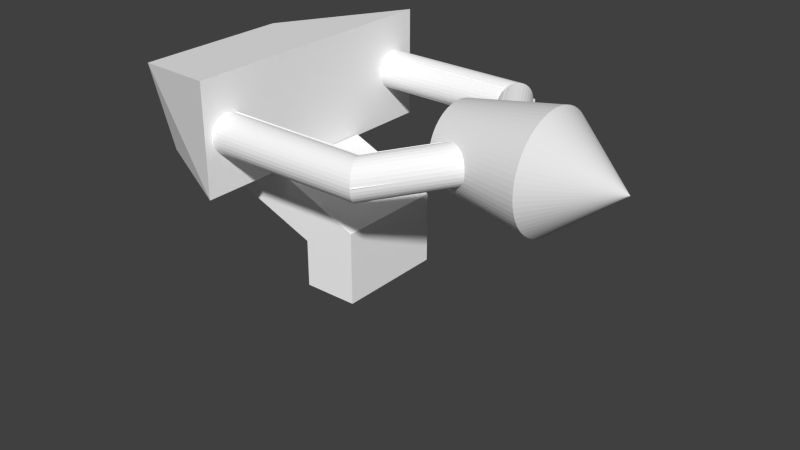 # Source: canoni1.blend  (saved by Blender 2.71.0; exported with 4.5.12 LTS)
import bpy
from mathutils import Matrix  # noqa: F401  (used for matrix-valued properties, if any)

bpy.ops.wm.read_factory_settings(use_empty=True)
scene = bpy.context.scene
scene.name = 'Scene'

# ---- collections
col_collection_1 = bpy.data.collections.new('Collection 1'); scene.collection.children.link(col_collection_1)

# ---- materials (node trees are filled in below, after node groups)
mat_colobotmesh_mat_1 = bpy.data.materials.new('ColobotMesh_mat_1')
mat_colobotmesh_mat_1.alpha_threshold = 0.0
mat_colobotmesh_mat_1.use_transparent_shadow = False
mat_colobotmesh_mat_1.diffuse_color = (1.0, 1.0, 1.0, 1.0)
mat_colobotmesh_mat_1.specular_color = (0.0, 0.0, 0.0)
mat_colobotmesh_mat_1.roughness = 0.5
mat_colobotmesh_mat_2 = bpy.data.materials.new('ColobotMesh_mat_2')
mat_colobotmesh_mat_2.alpha_threshold = 0.0
mat_colobotmesh_mat_2.use_transparent_shadow = False
mat_colobotmesh_mat_2.diffuse_color = (1.0, 1.0, 1.0, 1.0)
mat_colobotmesh_mat_2.specular_color = (0.0, 0.0, 0.0)
mat_colobotmesh_mat_2.roughness = 0.5
mat_colobotmesh_mat_3 = bpy.data.materials.new('ColobotMesh_mat_3')
mat_colobotmesh_mat_3.alpha_threshold = 0.0
mat_colobotmesh_mat_3.use_transparent_shadow = False
mat_colobotmesh_mat_3.diffuse_color = (1.0, 1.0, 1.0, 1.0)
mat_colobotmesh_mat_3.specular_color = (0.0, 0.0, 0.0)
mat_colobotmesh_mat_3.roughness = 0.5

# ---- material node trees

# ---- world
world_world = bpy.data.worlds.new('World'); scene.world = world_world
world_world.color = (0.05088, 0.05088, 0.05088)
world_world.use_sun_shadow = False
world_world.sun_shadow_jitter_overblur = 0.0
world_world.cycles.sampling_method = 'MANUAL'
world_world.cycles.sample_map_resolution = 256

# ---- meshes
me_colobotmesh__004 = bpy.data.meshes.new('ColobotMesh_.004')
me_colobotmesh__004.from_pydata([(-1.194, 2.468, -2.347), (-1.194, 2.534, -2.341), (-1.194, 2.597, -2.322), (-1.194, 2.656, -2.292), (-1.194, 2.708, -2.251), (-1.194, 2.751, -2.201), (-1.194, 2.784, -2.144), (-1.194, 2.805, -2.082), (-1.194, 2.815, -2.017), (-1.194, 2.812, -1.951), (-1.194, 2.796, -1.886), (-1.194, 2.769, -1.826), (-1.194, 2.73, -1.773), (-1.194, 2.683, -1.727), (-1.194, 2.627, -1.692), (-1.194, 2.566, -1.667), (-1.194, 2.501, -1.655), (-1.194, 2.435, -1.655), (-1.194, 2.37, -1.667), (-1.194, 2.309, -1.692), (-1.194, 2.254, -1.727), (-1.194, 2.206, -1.773), (-1.194, 2.167, -1.826), (-1.194, 2.14, -1.886), (-1.194, 2.125, -1.951), (-1.194, 2.121, -2.017), (-1.194, 2.131, -2.082), (-1.194, 2.152, -2.144), (-1.194, 2.185, -2.201), (-1.194, 2.229, -2.251), (-1.194, 2.28, -2.292), (-1.194, 2.339, -2.322), (-1.194, 2.402, -2.341), (2.296, 2.812, -0.5778), (2.24, 2.796, -0.5457), (2.188, 2.769, -0.5157), (2.142, 2.73, -0.4889), (2.102, 2.683, -0.4661), (2.072, 2.627, -0.4483), (2.05, 2.566, -0.436), (2.04, 2.501, -0.4298), (2.04, 2.435, -0.4298), (2.05, 2.37, -0.436), (2.072, 2.309, -0.4483), (2.102, 2.254, -0.4661), (2.142, 2.206, -0.4889), (2.188, 2.167, -0.5157), (2.24, 2.14, -0.5457), (2.296, 2.125, -0.5778), (1.683, 2.402, -2.308), (1.675, 2.339, -2.291), (1.662, 2.28, -2.264), (1.643, 2.229, -2.228), (1.621, 2.185, -2.183), (1.595, 2.152, -2.132), (1.568, 2.131, -2.076), (1.538, 2.121, -2.018), (1.509, 2.125, -1.959), (1.48, 2.14, -1.902), (1.453, 2.167, -1.848), (1.429, 2.206, -1.8), (1.409, 2.254, -1.759), (1.393, 2.309, -1.727), (1.382, 2.37, -1.705), (1.376, 2.435, -1.694), (1.376, 2.501, -1.694), (1.382, 2.566, -1.705), (1.393, 2.627, -1.727), (1.409, 2.683, -1.759), (1.429, 2.73, -1.8), (1.453, 2.769, -1.848), (1.48, 2.796, -1.902), (1.509, 2.812, -1.959), (1.538, 2.815, -2.018), (1.568, 2.805, -2.076), (1.595, 2.784, -2.132), (1.621, 2.751, -2.183), (1.643, 2.708, -2.228), (1.662, 2.656, -2.264), (1.675, 2.597, -2.291), (1.683, 2.534, -2.308), (1.686, 2.468, -2.314), (2.639, 2.468, -0.776), (2.634, 2.534, -0.7729), (2.618, 2.597, -0.7636), (2.592, 2.656, -0.7485), (2.556, 2.708, -0.7281), (2.513, 2.751, -0.7032), (2.464, 2.784, -0.6746), (2.41, 2.805, -0.6434), (2.353, 2.815, -0.6108), (2.353, 2.121, -0.6108), (2.41, 2.131, -0.6434), (2.464, 2.152, -0.6746), (2.513, 2.185, -0.7032), (2.556, 2.229, -0.7281), (2.592, 2.28, -0.7485), (2.618, 2.339, -0.7636), (2.634, 2.402, -0.7729), (-1.194, 2.468, 2.361), (-1.194, 2.534, 2.355), (-1.194, 2.597, 2.337), (-1.194, 2.656, 2.306), (-1.194, 2.708, 2.265), (-1.194, 2.751, 2.216), (-1.194, 2.784, 2.158), (-1.194, 2.805, 2.096), (-1.194, 2.815, 2.031), (-1.194, 2.812, 1.965), (-1.194, 2.796, 1.901), (-1.194, 2.769, 1.841), (-1.194, 2.73, 1.787), (-1.194, 2.683, 1.742), (-1.194, 2.627, 1.706), (-1.194, 2.566, 1.681), (-1.194, 2.501, 1.669), (-1.194, 2.435, 1.669), (-1.194, 2.37, 1.681), (-1.194, 2.309, 1.706), (-1.194, 2.254, 1.742), (-1.194, 2.206, 1.787), (-1.194, 2.167, 1.841), (-1.194, 2.14, 1.901), (-1.194, 2.125, 1.965), (-1.194, 2.121, 2.031), (-1.194, 2.131, 2.096), (-1.194, 2.152, 2.158), (-1.194, 2.185, 2.216), (-1.194, 2.229, 2.265), (-1.194, 2.28, 2.306), (-1.194, 2.339, 2.337), (-1.194, 2.402, 2.355), (2.296, 2.812, 0.5921), (2.24, 2.796, 0.5601), (2.188, 2.769, 0.5301), (2.142, 2.73, 0.5032), (2.102, 2.683, 0.4804), (2.072, 2.627, 0.4626), (2.05, 2.566, 0.4503), (2.04, 2.501, 0.4441), (2.04, 2.435, 0.4441), (2.05, 2.37, 0.4503), (2.072, 2.309, 0.4626), (2.102, 2.254, 0.4804), (2.142, 2.206, 0.5032), (2.188, 2.167, 0.5301), (2.24, 2.14, 0.5601), (2.296, 2.125, 0.5921), (1.683, 2.402, 2.322), (1.675, 2.339, 2.306), (1.662, 2.28, 2.279), (1.643, 2.229, 2.242), (1.621, 2.185, 2.197), (1.595, 2.152, 2.146), (1.568, 2.131, 2.091), (1.538, 2.121, 2.032), (1.509, 2.125, 1.973), (1.48, 2.14, 1.916), (1.453, 2.167, 1.862), (1.429, 2.206, 1.814), (1.409, 2.254, 1.773), (1.393, 2.309, 1.742), (1.382, 2.37, 1.72), (1.376, 2.435, 1.708), (1.376, 2.501, 1.708), (1.382, 2.566, 1.72), (1.393, 2.627, 1.742), (1.409, 2.683, 1.773), (1.429, 2.73, 1.814), (1.453, 2.769, 1.862), (1.48, 2.796, 1.916), (1.509, 2.812, 1.973), (1.538, 2.815, 2.032), (1.568, 2.805, 2.091), (1.595, 2.784, 2.146), (1.621, 2.751, 2.197), (1.643, 2.708, 2.242), (1.662, 2.656, 2.279), (1.675, 2.597, 2.306), (1.683, 2.534, 2.322), (1.686, 2.468, 2.328), (2.639, 2.468, 0.7904), (2.634, 2.534, 0.7872), (2.618, 2.597, 0.7779), (2.592, 2.656, 0.7628), (2.556, 2.708, 0.7424), (2.513, 2.751, 0.7175), (2.464, 2.784, 0.6889), (2.41, 2.805, 0.6577), (2.353, 2.815, 0.6251), (2.353, 2.121, 0.6251), (2.41, 2.131, 0.6577), (2.464, 2.152, 0.6889), (2.513, 2.185, 0.7175), (2.556, 2.229, 0.7424), (2.592, 2.28, 0.7628), (2.618, 2.339, 0.7779), (2.634, 2.402, 0.7872)], [], [(22, 23, 58, 59), (0, 1, 80, 81), (11, 12, 69, 70), (31, 32, 49, 50), (20, 21, 60, 61), (9, 10, 71, 72), (29, 30, 51, 52), (18, 19, 62, 63), (7, 8, 73, 74), (27, 28, 53, 54), (16, 17, 64, 65), (5, 6, 75, 76), (25, 26, 55, 56), (3, 4, 77, 78), (14, 15, 66, 67), (23, 24, 57, 58), (1, 2, 79, 80), (12, 13, 68, 69), (32, 0, 81, 49), (21, 22, 59, 60), (10, 11, 70, 71), (30, 31, 50, 51), (19, 20, 61, 62), (8, 9, 72, 73), (28, 29, 52, 53), (17, 18, 63, 64), (6, 7, 74, 75), (26, 27, 54, 55), (4, 5, 76, 77), (15, 16, 65, 66), (24, 25, 56, 57), (2, 3, 78, 79), (13, 14, 67, 68), (77, 76, 87, 86), (79, 78, 85, 84), (49, 81, 82, 98), (51, 50, 97, 96), (56, 55, 92, 91), (52, 51, 96, 95), (76, 75, 88, 87), (50, 49, 98, 97), (53, 52, 95, 94), (81, 80, 83, 82), (78, 77, 86, 85), (80, 79, 84, 83), (75, 74, 89, 88), (54, 53, 94, 93), (55, 54, 93, 92), (74, 73, 90, 89), (69, 68, 37, 36), (65, 64, 41, 40), (68, 67, 38, 37), (60, 59, 46, 45), (63, 62, 43, 42), (61, 60, 45, 44), (71, 70, 35, 34), (67, 66, 39, 38), (72, 71, 34, 33), (58, 57, 48, 47), (73, 72, 33, 90), (66, 65, 40, 39), (62, 61, 44, 43), (64, 63, 42, 41), (59, 58, 47, 46), (70, 69, 36, 35), (57, 56, 91, 48), (121, 122, 157, 158), (99, 100, 179, 180), (110, 111, 168, 169), (130, 131, 148, 149), (119, 120, 159, 160), (108, 109, 170, 171), (128, 129, 150, 151), (117, 118, 161, 162), (106, 107, 172, 173), (126, 127, 152, 153), (115, 116, 163, 164), (104, 105, 174, 175), (124, 125, 154, 155), (102, 103, 176, 177), (113, 114, 165, 166), (122, 123, 156, 157), (100, 101, 178, 179), (111, 112, 167, 168), (131, 99, 180, 148), (120, 121, 158, 159), (109, 110, 169, 170), (129, 130, 149, 150), (118, 119, 160, 161), (107, 108, 171, 172), (127, 128, 151, 152), (116, 117, 162, 163), (105, 106, 173, 174), (125, 126, 153, 154), (103, 104, 175, 176), (114, 115, 164, 165), (123, 124, 155, 156), (101, 102, 177, 178), (112, 113, 166, 167), (176, 175, 186, 185), (178, 177, 184, 183), (148, 180, 181, 197), (150, 149, 196, 195), (155, 154, 191, 190), (151, 150, 195, 194), (175, 174, 187, 186), (149, 148, 197, 196), (152, 151, 194, 193), (180, 179, 182, 181), (177, 176, 185, 184), (179, 178, 183, 182), (174, 173, 188, 187), (153, 152, 193, 192), (154, 153, 192, 191), (173, 172, 189, 188), (168, 167, 136, 135), (164, 163, 140, 139), (167, 166, 137, 136), (159, 158, 145, 144), (162, 161, 142, 141), (160, 159, 144, 143), (170, 169, 134, 133), (166, 165, 138, 137), (171, 170, 133, 132), (157, 156, 147, 146), (172, 171, 132, 189), (165, 164, 139, 138), (161, 160, 143, 142), (163, 162, 141, 140), (158, 157, 146, 145), (169, 168, 135, 134), (156, 155, 190, 147)])
_uv = me_colobotmesh__004.uv_layers.new(name='UV_1')
_uv.uv.foreach_set('vector', [0.7531, 0.1684, 0.7531, 0.1755, 0.8042, 0.1755, 0.8042, 0.1684, 0.7531, 0.1684, 0.7531, 0.1755, 0.8042, 0.1755, 0.8042, 0.1684, 0.7531, 0.2457, 0.7531, 0.2386, 0.8041, 0.2386, 0.8041, 0.2457, 0.7531, 0.2315, 0.7531, 0.2386, 0.8042, 0.2386, 0.8042, 0.2315, 0.7531, 0.1826, 0.7531, 0.1755, 0.8041, 0.1755, 0.8041, 0.1826, 0.7531, 0.2315, 0.7531, 0.2386, 0.8042, 0.2386, 0.8042, 0.2315, 0.7531, 0.2174, 0.7531, 0.2244, 0.8042, 0.2244, 0.8042, 0.2174, 0.7531, 0.1966, 0.7531, 0.1897, 0.8041, 0.1897, 0.8041, 0.1966, 0.7531, 0.2174, 0.7531, 0.2244, 0.8042, 0.2244, 0.8042, 0.2174, 0.7531, 0.2036, 0.7531, 0.2105, 0.8042, 0.2105, 0.8042, 0.2036, 0.7531, 0.2105, 0.7531, 0.2036, 0.8041, 0.2036, 0.8041, 0.2105, 0.7531, 0.2036, 0.7531, 0.2105, 0.8042, 0.2105, 0.8042, 0.2036, 0.7531, 0.1897, 0.7531, 0.1966, 0.8042, 0.1966, 0.8042, 0.1897, 0.7531, 0.1897, 0.7531, 0.1966, 0.8042, 0.1966, 0.8042, 0.1897, 0.7531, 0.2244, 0.7531, 0.2174, 0.8041, 0.2174, 0.8041, 0.2244, 0.7531, 0.1755, 0.7531, 0.1826, 0.8042, 0.1826, 0.8042, 0.1755, 0.7531, 0.1755, 0.7531, 0.1826, 0.8042, 0.1826, 0.8042, 0.1755, 0.7531, 0.2386, 0.7531, 0.2315, 0.8041, 0.2315, 0.8041, 0.2386, 0.7531, 0.2386, 0.7531, 0.2457, 0.8042, 0.2457, 0.8042, 0.2386, 0.7531, 0.1755, 0.7531, 0.1684, 0.8041, 0.1684, 0.8041, 0.1755, 0.7531, 0.2386, 0.7531, 0.2457, 0.8042, 0.2457, 0.8042, 0.2386, 0.7531, 0.2244, 0.7531, 0.2315, 0.8042, 0.2315, 0.8042, 0.2244, 0.7531, 0.1897, 0.7531, 0.1826, 0.8041, 0.1826, 0.8041, 0.1897, 0.7531, 0.2244, 0.7531, 0.2315, 0.8042, 0.2315, 0.8042, 0.2244, 0.7531, 0.2105, 0.7531, 0.2174, 0.8042, 0.2174, 0.8042, 0.2105, 0.7531, 0.2036, 0.7531, 0.1966, 0.8041, 0.1966, 0.8041, 0.2036, 0.7531, 0.2105, 0.7531, 0.2174, 0.8042, 0.2174, 0.8042, 0.2105, 0.7531, 0.1966, 0.7531, 0.2036, 0.8042, 0.2036, 0.8042, 0.1966, 0.7531, 0.1966, 0.7531, 0.2036, 0.8042, 0.2036, 0.8042, 0.1966, 0.7531, 0.2174, 0.7531, 0.2105, 0.8041, 0.2105, 0.8041, 0.2174, 0.7531, 0.1826, 0.7531, 0.1897, 0.8042, 0.1897, 0.8042, 0.1826, 0.7531, 0.1826, 0.7531, 0.1897, 0.8042, 0.1897, 0.8042, 0.1826, 0.7531, 0.2315, 0.7531, 0.2244, 0.8041, 0.2244, 0.8041, 0.2315, 0.8042, 0.1966, 0.8042, 0.2036, 0.8329, 0.2036, 0.8329, 0.1966, 0.8042, 0.1826, 0.8042, 0.1897, 0.8329, 0.1897, 0.8329, 0.1826, 0.8042, 0.2386, 0.8042, 0.2457, 0.8329, 0.2457, 0.8329, 0.2386, 0.8042, 0.2244, 0.8042, 0.2315, 0.8329, 0.2315, 0.8329, 0.2244, 0.8042, 0.1897, 0.8042, 0.1966, 0.8329, 0.1966, 0.8329, 0.1897, 0.8042, 0.2174, 0.8042, 0.2244, 0.8329, 0.2244, 0.8329, 0.2174, 0.8042, 0.2036, 0.8042, 0.2105, 0.8329, 0.2105, 0.8329, 0.2036, 0.8042, 0.2315, 0.8042, 0.2386, 0.8329, 0.2386, 0.8329, 0.2315, 0.8042, 0.2105, 0.8042, 0.2174, 0.8329, 0.2174, 0.8329, 0.2105, 0.8042, 0.1684, 0.8042, 0.1755, 0.8329, 0.1755, 0.8329, 0.1684, 0.8042, 0.1897, 0.8042, 0.1966, 0.8329, 0.1966, 0.8329, 0.1897, 0.8042, 0.1755, 0.8042, 0.1826, 0.8329, 0.1826, 0.8329, 0.1755, 0.8042, 0.2105, 0.8042, 0.2174, 0.8329, 0.2174, 0.8329, 0.2105, 0.8042, 0.2036, 0.8042, 0.2105, 0.8329, 0.2105, 0.8329, 0.2036, 0.8042, 0.1966, 0.8042, 0.2036, 0.8329, 0.2036, 0.8329, 0.1966, 0.8042, 0.2174, 0.8042, 0.2244, 0.8329, 0.2244, 0.8329, 0.2174, 0.8041, 0.2386, 0.8041, 0.2315, 0.8329, 0.2315, 0.8329, 0.2386, 0.8041, 0.2105, 0.8041, 0.2036, 0.8329, 0.2036, 0.8329, 0.2105, 0.8041, 0.2315, 0.8041, 0.2244, 0.8329, 0.2244, 0.8329, 0.2315, 0.8041, 0.1755, 0.8041, 0.1684, 0.8329, 0.1684, 0.8329, 0.1755, 0.8041, 0.1966, 0.8041, 0.1897, 0.8329, 0.1897, 0.8329, 0.1966, 0.8041, 0.1826, 0.8041, 0.1755, 0.8329, 0.1755, 0.8329, 0.1826, 0.8042, 0.2386, 0.8042, 0.2457, 0.8329, 0.2457, 0.8329, 0.2386, 0.8041, 0.2244, 0.8041, 0.2174, 0.8329, 0.2174, 0.8329, 0.2244, 0.8042, 0.2315, 0.8042, 0.2386, 0.8329, 0.2386, 0.8329, 0.2315, 0.8042, 0.1755, 0.8042, 0.1826, 0.8329, 0.1826, 0.8329, 0.1755, 0.8042, 0.2244, 0.8042, 0.2315, 0.8329, 0.2315, 0.8329, 0.2244, 0.8041, 0.2174, 0.8041, 0.2105, 0.8329, 0.2105, 0.8329, 0.2174, 0.8041, 0.1897, 0.8041, 0.1826, 0.8329, 0.1826, 0.8329, 0.1897, 0.8041, 0.2036, 0.8041, 0.1966, 0.8329, 0.1966, 0.8329, 0.2036, 0.8042, 0.1684, 0.8042, 0.1755, 0.8329, 0.1755, 0.8329, 0.1684, 0.8041, 0.2457, 0.8041, 0.2386, 0.8329, 0.2386, 0.8329, 0.2457, 0.8042, 0.1826, 0.8042, 0.1897, 0.8329, 0.1897, 0.8329, 0.1826, 0.7531, 0.1684, 0.7531, 0.1755, 0.8042, 0.1755, 0.8042, 0.1684, 0.7531, 0.1684, 0.7531, 0.1755, 0.8042, 0.1755, 0.8042, 0.1684, 0.7531, 0.2457, 0.7531, 0.2386, 0.8041, 0.2386, 0.8041, 0.2457, 0.7531, 0.2315, 0.7531, 0.2386, 0.8042, 0.2386, 0.8042, 0.2315, 0.7531, 0.1826, 0.7531, 0.1755, 0.8041, 0.1755, 0.8041, 0.1826, 0.7531, 0.2315, 0.7531, 0.2386, 0.8042, 0.2386, 0.8042, 0.2315, 0.7531, 0.2174, 0.7531, 0.2244, 0.8042, 0.2244, 0.8042, 0.2174, 0.7531, 0.1966, 0.7531, 0.1897, 0.8041, 0.1897, 0.8041, 0.1966, 0.7531, 0.2174, 0.7531, 0.2244, 0.8042, 0.2244, 0.8042, 0.2174, 0.7531, 0.2036, 0.7531, 0.2105, 0.8042, 0.2105, 0.8042, 0.2036, 0.7531, 0.2105, 0.7531, 0.2036, 0.8041, 0.2036, 0.8041, 0.2105, 0.7531, 0.2036, 0.7531, 0.2105, 0.8042, 0.2105, 0.8042, 0.2036, 0.7531, 0.1897, 0.7531, 0.1966, 0.8042, 0.1966, 0.8042, 0.1897, 0.7531, 0.1897, 0.7531, 0.1966, 0.8042, 0.1966, 0.8042, 0.1897, 0.7531, 0.2244, 0.7531, 0.2174, 0.8041, 0.2174, 0.8041, 0.2244, 0.7531, 0.1755, 0.7531, 0.1826, 0.8042, 0.1826, 0.8042, 0.1755, 0.7531, 0.1755, 0.7531, 0.1826, 0.8042, 0.1826, 0.8042, 0.1755, 0.7531, 0.2386, 0.7531, 0.2315, 0.8041, 0.2315, 0.8041, 0.2386, 0.7531, 0.2386, 0.7531, 0.2457, 0.8042, 0.2457, 0.8042, 0.2386, 0.7531, 0.1755, 0.7531, 0.1684, 0.8041, 0.1684, 0.8041, 0.1755, 0.7531, 0.2386, 0.7531, 0.2457, 0.8042, 0.2457, 0.8042, 0.2386, 0.7531, 0.2244, 0.7531, 0.2315, 0.8042, 0.2315, 0.8042, 0.2244, 0.7531, 0.1897, 0.7531, 0.1826, 0.8041, 0.1826, 0.8041, 0.1897, 0.7531, 0.2244, 0.7531, 0.2315, 0.8042, 0.2315, 0.8042, 0.2244, 0.7531, 0.2105, 0.7531, 0.2174, 0.8042, 0.2174, 0.8042, 0.2105, 0.7531, 0.2036, 0.7531, 0.1966, 0.8041, 0.1966, 0.8041, 0.2036, 0.7531, 0.2105, 0.7531, 0.2174, 0.8042, 0.2174, 0.8042, 0.2105, 0.7531, 0.1966, 0.7531, 0.2036, 0.8042, 0.2036, 0.8042, 0.1966, 0.7531, 0.1966, 0.7531, 0.2036, 0.8042, 0.2036, 0.8042, 0.1966, 0.7531, 0.2174, 0.7531, 0.2105, 0.8041, 0.2105, 0.8041, 0.2174, 0.7531, 0.1826, 0.7531, 0.1897, 0.8042, 0.1897, 0.8042, 0.1826, 0.7531, 0.1826, 0.7531, 0.1897, 0.8042, 0.1897, 0.8042, 0.1826, 0.7531, 0.2315, 0.7531, 0.2244, 0.8041, 0.2244, 0.8041, 0.2315, 0.8042, 0.1966, 0.8042, 0.2036, 0.8329, 0.2036, 0.8329, 0.1966, 0.8042, 0.1826, 0.8042, 0.1897, 0.8329, 0.1897, 0.8329, 0.1826, 0.8042, 0.2386, 0.8042, 0.2457, 0.8329, 0.2457, 0.8329, 0.2386, 0.8042, 0.2244, 0.8042, 0.2315, 0.8329, 0.2315, 0.8329, 0.2244, 0.8042, 0.1897, 0.8042, 0.1966, 0.8329, 0.1966, 0.8329, 0.1897, 0.8042, 0.2174, 0.8042, 0.2244, 0.8329, 0.2244, 0.8329, 0.2174, 0.8042, 0.2036, 0.8042, 0.2105, 0.8329, 0.2105, 0.8329, 0.2036, 0.8042, 0.2315, 0.8042, 0.2386, 0.8329, 0.2386, 0.8329, 0.2315, 0.8042, 0.2105, 0.8042, 0.2174, 0.8329, 0.2174, 0.8329, 0.2105, 0.8042, 0.1684, 0.8042, 0.1755, 0.8329, 0.1755, 0.8329, 0.1684, 0.8042, 0.1897, 0.8042, 0.1966, 0.8329, 0.1966, 0.8329, 0.1897, 0.8042, 0.1755, 0.8042, 0.1826, 0.8329, 0.1826, 0.8329, 0.1755, 0.8042, 0.2105, 0.8042, 0.2174, 0.8329, 0.2174, 0.8329, 0.2105, 0.8042, 0.2036, 0.8042, 0.2105, 0.8329, 0.2105, 0.8329, 0.2036, 0.8042, 0.1966, 0.8042, 0.2036, 0.8329, 0.2036, 0.8329, 0.1966, 0.8042, 0.2174, 0.8042, 0.2244, 0.8329, 0.2244, 0.8329, 0.2174, 0.8041, 0.2386, 0.8041, 0.2315, 0.8329, 0.2315, 0.8329, 0.2386, 0.8041, 0.2105, 0.8041, 0.2036, 0.8329, 0.2036, 0.8329, 0.2105, 0.8041, 0.2315, 0.8041, 0.2244, 0.8329, 0.2244, 0.8329, 0.2315, 0.8041, 0.1755, 0.8041, 0.1684, 0.8329, 0.1684, 0.8329, 0.1755, 0.8041, 0.1966, 0.8041, 0.1897, 0.8329, 0.1897, 0.8329, 0.1966, 0.8041, 0.1826, 0.8041, 0.1755, 0.8329, 0.1755, 0.8329, 0.1826, 0.8042, 0.2386, 0.8042, 0.2457, 0.8329, 0.2457, 0.8329, 0.2386, 0.8041, 0.2244, 0.8041, 0.2174, 0.8329, 0.2174, 0.8329, 0.2244, 0.8042, 0.2315, 0.8042, 0.2386, 0.8329, 0.2386, 0.8329, 0.2315, 0.8042, 0.1755, 0.8042, 0.1826, 0.8329, 0.1826, 0.8329, 0.1755, 0.8042, 0.2244, 0.8042, 0.2315, 0.8329, 0.2315, 0.8329, 0.2244, 0.8041, 0.2174, 0.8041, 0.2105, 0.8329, 0.2105, 0.8329, 0.2174, 0.8041, 0.1897, 0.8041, 0.1826, 0.8329, 0.1826, 0.8329, 0.1897, 0.8041, 0.2036, 0.8041, 0.1966, 0.8329, 0.1966, 0.8329, 0.2036, 0.8042, 0.1684, 0.8042, 0.1755, 0.8329, 0.1755, 0.8329, 0.1684, 0.8041, 0.2457, 0.8041, 0.2386, 0.8329, 0.2386, 0.8329, 0.2457, 0.8042, 0.1826, 0.8042, 0.1897, 0.8329, 0.1897, 0.8329, 0.1826])
_uv.active_render = True
_uv = me_colobotmesh__004.uv_layers.new(name='UV_2')
_uv.uv.foreach_set('vector', [0.0, 0.0, 0.0, 0.0, 0.0, 0.0, 0.0, 0.0, 0.0, 0.0, 0.0, 0.0, 0.0, 0.0, 0.0, 0.0, 0.0, 0.0, 0.0, 0.0, 0.0, 0.0, 0.0, 0.0, 0.0, 0.0, 0.0, 0.0, 0.0, 0.0, 0.0, 0.0, 0.0, 0.0, 0.0, 0.0, 0.0, 0.0, 0.0, 0.0, 0.0, 0.0, 0.0, 0.0, 0.0, 0.0, 0.0, 0.0, 0.0, 0.0, 0.0, 0.0, 0.0, 0.0, 0.0, 0.0, 0.0, 0.0, 0.0, 0.0, 0.0, 0.0, 0.0, 0.0, 0.0, 0.0, 0.0, 0.0, 0.0, 0.0, 0.0, 0.0, 0.0, 0.0, 0.0, 0.0, 0.0, 0.0, 0.0, 0.0, 0.0, 0.0, 0.0, 0.0, 0.0, 0.0, 0.0, 0.0, 0.0, 0.0, 0.0, 0.0, 0.0, 0.0, 0.0, 0.0, 0.0, 0.0, 0.0, 0.0, 0.0, 0.0, 0.0, 0.0, 0.0, 0.0, 0.0, 0.0, 0.0, 0.0, 0.0, 0.0, 0.0, 0.0, 0.0, 0.0, 0.0, 0.0, 0.0, 0.0, 0.0, 0.0, 0.0, 0.0, 0.0, 0.0, 0.0, 0.0, 0.0, 0.0, 0.0, 0.0, 0.0, 0.0, 0.0, 0.0, 0.0, 0.0, 0.0, 0.0, 0.0, 0.0, 0.0, 0.0, 0.0, 0.0, 0.0, 0.0, 0.0, 0.0, 0.0, 0.0, 0.0, 0.0, 0.0, 0.0, 0.0, 0.0, 0.0, 0.0, 0.0, 0.0, 0.0, 0.0, 0.0, 0.0, 0.0, 0.0, 0.0, 0.0, 0.0, 0.0, 0.0, 0.0, 0.0, 0.0, 0.0, 0.0, 0.0, 0.0, 0.0, 0.0, 0.0, 0.0, 0.0, 0.0, 0.0, 0.0, 0.0, 0.0, 0.0, 0.0, 0.0, 0.0, 0.0, 0.0, 0.0, 0.0, 0.0, 0.0, 0.0, 0.0, 0.0, 0.0, 0.0, 0.0, 0.0, 0.0, 0.0, 0.0, 0.0, 0.0, 0.0, 0.0, 0.0, 0.0, 0.0, 0.0, 0.0, 0.0, 0.0, 0.0, 0.0, 0.0, 0.0, 0.0, 0.0, 0.0, 0.0, 0.0, 0.0, 0.0, 0.0, 0.0, 0.0, 0.0, 0.0, 0.0, 0.0, 0.0, 0.0, 0.0, 0.0, 0.0, 0.0, 0.0, 0.0, 0.0, 0.0, 0.0, 0.0, 0.0, 0.0, 0.0, 0.0, 0.0, 0.0, 0.0, 0.0, 0.0, 0.0, 0.0, 0.0, 0.0, 0.0, 0.0, 0.0, 0.0, 0.0, 0.0, 0.0, 0.0, 0.0, 0.0, 0.0, 0.0, 0.0, 0.0, 0.0, 0.0, 0.0, 0.0, 0.0, 0.0, 0.0, 0.0, 0.0, 0.0, 0.0, 0.0, 0.0, 0.0, 0.0, 0.0, 0.0, 0.0, 0.0, 0.0, 0.0, 0.0, 0.0, 0.0, 0.0, 0.0, 0.0, 0.0, 0.0, 0.0, 0.0, 0.0, 0.0, 0.0, 0.0, 0.0, 0.0, 0.0, 0.0, 0.0, 0.0, 0.0, 0.0, 0.0, 0.0, 0.0, 0.0, 0.0, 0.0, 0.0, 0.0, 0.0, 0.0, 0.0, 0.0, 0.0, 0.0, 0.0, 0.0, 0.0, 0.0, 0.0, 0.0, 0.0, 0.0, 0.0, 0.0, 0.0, 0.0, 0.0, 0.0, 0.0, 0.0, 0.0, 0.0, 0.0, 0.0, 0.0, 0.0, 0.0, 0.0, 0.0, 0.0, 0.0, 0.0, 0.0, 0.0, 0.0, 0.0, 0.0, 0.0, 0.0, 0.0, 0.0, 0.0, 0.0, 0.0, 0.0, 0.0, 0.0, 0.0, 0.0, 0.0, 0.0, 0.0, 0.0, 0.0, 0.0, 0.0, 0.0, 0.0, 0.0, 0.0, 0.0, 0.0, 0.0, 0.0, 0.0, 0.0, 0.0, 0.0, 0.0, 0.0, 0.0, 0.0, 0.0, 0.0, 0.0, 0.0, 0.0, 0.0, 0.0, 0.0, 0.0, 0.0, 0.0, 0.0, 0.0, 0.0, 0.0, 0.0, 0.0, 0.0, 0.0, 0.0, 0.0, 0.0, 0.0, 0.0, 0.0, 0.0, 0.0, 0.0, 0.0, 0.0, 0.0, 0.0, 0.0, 0.0, 0.0, 0.0, 0.0, 0.0, 0.0, 0.0, 0.0, 0.0, 0.0, 0.0, 0.0, 0.0, 0.0, 0.0, 0.0, 0.0, 0.0, 0.0, 0.0, 0.0, 0.0, 0.0, 0.0, 0.0, 0.0, 0.0, 0.0, 0.0, 0.0, 0.0, 0.0, 0.0, 0.0, 0.0, 0.0, 0.0, 0.0, 0.0, 0.0, 0.0, 0.0, 0.0, 0.0, 0.0, 0.0, 0.0, 0.0, 0.0, 0.0, 0.0, 0.0, 0.0, 0.0, 0.0, 0.0, 0.0, 0.0, 0.0, 0.0, 0.0, 0.0, 0.0, 0.0, 0.0, 0.0, 0.0, 0.0, 0.0, 0.0, 0.0, 0.0, 0.0, 0.0, 0.0, 0.0, 0.0, 0.0, 0.0, 0.0, 0.0, 0.0, 0.0, 0.0, 0.0, 0.0, 0.0, 0.0, 0.0, 0.0, 0.0, 0.0, 0.0, 0.0, 0.0, 0.0, 0.0, 0.0, 0.0, 0.0, 0.0, 0.0, 0.0, 0.0, 0.0, 0.0, 0.0, 0.0, 0.0, 0.0, 0.0, 0.0, 0.0, 0.0, 0.0, 0.0, 0.0, 0.0, 0.0, 0.0, 0.0, 0.0, 0.0, 0.0, 0.0, 0.0, 0.0, 0.0, 0.0, 0.0, 0.0, 0.0, 0.0, 0.0, 0.0, 0.0, 0.0, 0.0, 0.0, 0.0, 0.0, 0.0, 0.0, 0.0, 0.0, 0.0, 0.0, 0.0, 0.0, 0.0, 0.0, 0.0, 0.0, 0.0, 0.0, 0.0, 0.0, 0.0, 0.0, 0.0, 0.0, 0.0, 0.0, 0.0, 0.0, 0.0, 0.0, 0.0, 0.0, 0.0, 0.0, 0.0, 0.0, 0.0, 0.0, 0.0, 0.0, 0.0, 0.0, 0.0, 0.0, 0.0, 0.0, 0.0, 0.0, 0.0, 0.0, 0.0, 0.0, 0.0, 0.0, 0.0, 0.0, 0.0, 0.0, 0.0, 0.0, 0.0, 0.0, 0.0, 0.0, 0.0, 0.0, 0.0, 0.0, 0.0, 0.0, 0.0, 0.0, 0.0, 0.0, 0.0, 0.0, 0.0, 0.0, 0.0, 0.0, 0.0, 0.0, 0.0, 0.0, 0.0, 0.0, 0.0, 0.0, 0.0, 0.0, 0.0, 0.0, 0.0, 0.0, 0.0, 0.0, 0.0, 0.0, 0.0, 0.0, 0.0, 0.0, 0.0, 0.0, 0.0, 0.0, 0.0, 0.0, 0.0, 0.0, 0.0, 0.0, 0.0, 0.0, 0.0, 0.0, 0.0, 0.0, 0.0, 0.0, 0.0, 0.0, 0.0, 0.0, 0.0, 0.0, 0.0, 0.0, 0.0, 0.0, 0.0, 0.0, 0.0, 0.0, 0.0, 0.0, 0.0, 0.0, 0.0, 0.0, 0.0, 0.0, 0.0, 0.0, 0.0, 0.0, 0.0, 0.0, 0.0, 0.0, 0.0, 0.0, 0.0, 0.0, 0.0, 0.0, 0.0, 0.0, 0.0, 0.0, 0.0, 0.0, 0.0, 0.0, 0.0, 0.0, 0.0, 0.0, 0.0, 0.0, 0.0, 0.0, 0.0, 0.0, 0.0, 0.0, 0.0, 0.0, 0.0, 0.0, 0.0, 0.0, 0.0, 0.0, 0.0, 0.0, 0.0, 0.0, 0.0, 0.0, 0.0, 0.0, 0.0, 0.0, 0.0, 0.0, 0.0, 0.0, 0.0, 0.0, 0.0, 0.0, 0.0, 0.0, 0.0, 0.0, 0.0, 0.0, 0.0, 0.0, 0.0, 0.0, 0.0, 0.0, 0.0, 0.0, 0.0, 0.0, 0.0, 0.0, 0.0, 0.0, 0.0, 0.0, 0.0, 0.0, 0.0, 0.0, 0.0, 0.0, 0.0, 0.0, 0.0, 0.0, 0.0, 0.0, 0.0, 0.0, 0.0, 0.0, 0.0, 0.0, 0.0, 0.0, 0.0, 0.0, 0.0, 0.0, 0.0, 0.0, 0.0, 0.0, 0.0, 0.0, 0.0, 0.0, 0.0, 0.0, 0.0, 0.0, 0.0, 0.0, 0.0, 0.0, 0.0, 0.0, 0.0, 0.0, 0.0, 0.0, 0.0, 0.0, 0.0, 0.0, 0.0, 0.0, 0.0, 0.0, 0.0, 0.0, 0.0, 0.0, 0.0, 0.0, 0.0, 0.0, 0.0, 0.0, 0.0, 0.0, 0.0, 0.0, 0.0, 0.0, 0.0, 0.0, 0.0, 0.0, 0.0, 0.0, 0.0, 0.0, 0.0, 0.0, 0.0, 0.0, 0.0, 0.0, 0.0, 0.0, 0.0, 0.0, 0.0, 0.0, 0.0, 0.0, 0.0, 0.0, 0.0, 0.0, 0.0, 0.0, 0.0, 0.0, 0.0, 0.0, 0.0, 0.0, 0.0, 0.0, 0.0, 0.0, 0.0, 0.0, 0.0, 0.0, 0.0, 0.0, 0.0, 0.0, 0.0, 0.0, 0.0, 0.0, 0.0, 0.0, 0.0, 0.0, 0.0, 0.0, 0.0, 0.0, 0.0, 0.0, 0.0, 0.0, 0.0, 0.0, 0.0, 0.0, 0.0, 0.0, 0.0, 0.0, 0.0, 0.0, 0.0, 0.0, 0.0, 0.0, 0.0, 0.0, 0.0, 0.0, 0.0, 0.0, 0.0, 0.0, 0.0, 0.0, 0.0, 0.0, 0.0, 0.0, 0.0, 0.0, 0.0, 0.0, 0.0, 0.0, 0.0, 0.0, 0.0, 0.0, 0.0, 0.0, 0.0, 0.0, 0.0, 0.0, 0.0, 0.0, 0.0, 0.0, 0.0, 0.0, 0.0, 0.0, 0.0, 0.0, 0.0, 0.0, 0.0, 0.0, 0.0, 0.0, 0.0, 0.0, 0.0, 0.0, 0.0, 0.0, 0.0, 0.0, 0.0, 0.0, 0.0, 0.0, 0.0, 0.0, 0.0, 0.0, 0.0, 0.0, 0.0, 0.0, 0.0, 0.0, 0.0, 0.0, 0.0, 0.0, 0.0, 0.0, 0.0, 0.0, 0.0, 0.0, 0.0, 0.0, 0.0, 0.0, 0.0, 0.0, 0.0, 0.0, 0.0, 0.0, 0.0, 0.0, 0.0, 0.0, 0.0, 0.0, 0.0, 0.0, 0.0, 0.0, 0.0, 0.0, 0.0, 0.0, 0.0, 0.0, 0.0, 0.0, 0.0, 0.0, 0.0, 0.0, 0.0, 0.0, 0.0])
me_colobotmesh__004.materials.append(mat_colobotmesh_mat_1)
me_colobotmesh__004.materials.append(mat_colobotmesh_mat_2)
me_colobotmesh__004.materials.append(mat_colobotmesh_mat_3)
me_colobotmesh__004.use_remesh_preserve_volume = False
me_colobotmesh__004.use_remesh_preserve_attributes = False
me_colobotmesh__004.use_mirror_vertex_groups = False
me_colobotmesh__004.update()
me_circle = bpy.data.meshes.new('Circle')
me_circle.from_pydata([(1.671e-07, 0.7194, 0.0), (-0.07052, 0.716, 0.0), (-0.1404, 0.7056, 0.0), (-0.2088, 0.6884, 0.0), (-0.2753, 0.6647, 0.0), (-0.3391, 0.6345, 0.0), (-0.3997, 0.5982, 0.0), (-0.4564, 0.5561, 0.0), (-0.5087, 0.5087, 0.0), (-0.5561, 0.4564, 0.0), (-0.5982, 0.3997, 0.0), (-0.6345, 0.3391, 0.0), (-0.6647, 0.2753, 0.0), (-0.6884, 0.2088, 0.0), (-0.7056, 0.1404, 0.0), (-0.716, 0.07052, 0.0), (-0.7194, -1.885e-07, 0.0), (-0.716, -0.07052, 0.0), (-0.7056, -0.1404, 0.0), (-0.6884, -0.2088, 0.0), (-0.6647, -0.2753, 0.0), (-0.6345, -0.3391, 0.0), (-0.5982, -0.3997, 0.0), (-0.5561, -0.4564, 0.0), (-0.5087, -0.5087, 0.0), (-0.4564, -0.5561, 0.0), (-0.3997, -0.5982, 0.0), (-0.3391, -0.6345, 0.0), (-0.2753, -0.6647, 0.0), (-0.2088, -0.6884, 0.0), (-0.1404, -0.7056, 0.0), (-0.07052, -0.716, 0.0), (7.446e-07, -0.7194, 0.0), (0.07052, -0.716, 0.0), (0.1404, -0.7056, 0.0), (0.2088, -0.6884, 0.0), (0.2753, -0.6647, 0.0), (0.3391, -0.6345, 0.0), (0.3997, -0.5982, 0.0), (0.4564, -0.5561, 0.0), (0.5087, -0.5087, 0.0), (0.5561, -0.4564, 0.0), (0.5982, -0.3997, 0.0), (0.6345, -0.3391, 0.0), (0.6647, -0.2753, 0.0), (0.6884, -0.2088, 0.0), (0.7056, -0.1404, 0.0), (0.716, -0.07052, 0.0), (0.7194, -4.058e-07, 0.0), (0.716, 0.07052, 0.0), (0.7056, 0.1404, 0.0), (0.6884, 0.2088, 0.0), (0.6647, 0.2753, 0.0), (0.6345, 0.3391, 0.0), (0.5982, 0.3997, 0.0), (0.5561, 0.4564, 0.0), (0.5087, 0.5087, 0.0), (0.4564, 0.5561, 0.0), (0.3997, 0.5982, 0.0), (0.3391, 0.6345, 0.0), (0.2753, 0.6647, 0.0), (0.2088, 0.6884, 0.0), (0.1404, 0.7056, 0.0), (0.07052, 0.716, 0.0), (-1.1e-06, 1.017, 1.733), (-0.09971, 1.012, 1.733), (-0.1985, 0.9977, 1.733), (-0.2953, 0.9735, 1.733), (-0.3893, 0.9399, 1.733), (-0.4795, 0.8972, 1.733), (-0.5652, 0.8458, 1.733), (-0.6454, 0.7864, 1.733), (-0.7193, 0.7193, 1.733), (-0.7864, 0.6454, 1.733), (-0.8458, 0.5652, 1.733), (-0.8972, 0.4795, 1.733), (-0.9399, 0.3893, 1.733), (-0.9735, 0.2953, 1.733), (-0.9977, 0.1985, 1.733), (-1.012, 0.09971, 1.733), (-1.017, -1.714e-07, 1.733), (-1.012, -0.09971, 1.733), (-0.9977, -0.1985, 1.733), (-0.9735, -0.2953, 1.733), (-0.9399, -0.3893, 1.733), (-0.8972, -0.4795, 1.733), (-0.8458, -0.5652, 1.733), (-0.7864, -0.6454, 1.733), (-0.7193, -0.7193, 1.733), (-0.6454, -0.7864, 1.733), (-0.5652, -0.8458, 1.733), (-0.4795, -0.8972, 1.733), (-0.3893, -0.9399, 1.733), (-0.2953, -0.9735, 1.733), (-0.1985, -0.9977, 1.733), (-0.09971, -1.012, 1.733), (-2.836e-07, -1.017, 1.733), (0.09971, -1.012, 1.733), (0.1985, -0.9977, 1.733), (0.2953, -0.9735, 1.733), (0.3893, -0.9399, 1.733), (0.4795, -0.8972, 1.733), (0.5652, -0.8458, 1.733), (0.6454, -0.7864, 1.733), (0.7193, -0.7193, 1.733), (0.7864, -0.6454, 1.733), (0.8458, -0.5652, 1.733), (0.8972, -0.4795, 1.733), (0.9399, -0.3893, 1.733), (0.9735, -0.2953, 1.733), (0.9977, -0.1985, 1.733), (1.012, -0.09971, 1.733), (1.017, -4.786e-07, 1.733), (1.012, 0.09971, 1.733), (0.9977, 0.1985, 1.733), (0.9735, 0.2953, 1.733), (0.9399, 0.3893, 1.733), (0.8972, 0.4795, 1.733), (0.8458, 0.5652, 1.733), (0.7864, 0.6454, 1.733), (0.7193, 0.7193, 1.733), (0.6454, 0.7864, 1.733), (0.5652, 0.8458, 1.733), (0.4795, 0.8972, 1.733), (0.3893, 0.9399, 1.733), (0.2953, 0.9735, 1.733), (0.1985, 0.9977, 1.733), (0.09971, 1.012, 1.733), (-0.01869, -2.384e-07, 3.017), (5.662e-07, -2.384e-07, 0.0)], [], [(4, 5, 69, 68), (41, 42, 106, 105), (56, 57, 121, 120), (19, 20, 84, 83), (34, 35, 99, 98), (49, 50, 114, 113), (12, 13, 77, 76), (27, 28, 92, 91), (5, 6, 70, 69), (42, 43, 107, 106), (57, 58, 122, 121), (20, 21, 85, 84), (35, 36, 100, 99), (13, 14, 78, 77), (50, 51, 115, 114), (28, 29, 93, 92), (6, 7, 71, 70), (43, 44, 108, 107), (58, 59, 123, 122), (21, 22, 86, 85), (36, 37, 101, 100), (14, 15, 79, 78), (51, 52, 116, 115), (29, 30, 94, 93), (7, 8, 72, 71), (44, 45, 109, 108), (59, 60, 124, 123), (22, 23, 87, 86), (0, 1, 65, 64), (37, 38, 102, 101), (52, 53, 117, 116), (15, 16, 80, 79), (30, 31, 95, 94), (8, 9, 73, 72), (45, 46, 110, 109), (60, 61, 125, 124), (23, 24, 88, 87), (1, 2, 66, 65), (38, 39, 103, 102), (53, 54, 118, 117), (16, 17, 81, 80), (31, 32, 96, 95), (9, 10, 74, 73), (46, 47, 111, 110), (61, 62, 126, 125), (24, 25, 89, 88), (39, 40, 104, 103), (2, 3, 67, 66), (54, 55, 119, 118), (17, 18, 82, 81), (32, 33, 97, 96), (10, 11, 75, 74), (47, 48, 112, 111), (62, 63, 127, 126), (25, 26, 90, 89), (3, 4, 68, 67), (40, 41, 105, 104), (55, 56, 120, 119), (18, 19, 83, 82), (33, 34, 98, 97), (11, 12, 76, 75), (48, 49, 113, 112), (63, 0, 64, 127), (26, 27, 91, 90), (78, 79, 128), (115, 116, 128), (93, 94, 128), (71, 72, 128), (108, 109, 128), (123, 124, 128), (86, 87, 128), (64, 65, 128), (101, 102, 128), (116, 117, 128), (79, 80, 128), (94, 95, 128), (72, 73, 128), (109, 110, 128), (124, 125, 128), (87, 88, 128), (65, 66, 128), (102, 103, 128), (117, 118, 128), (80, 81, 128), (95, 96, 128), (73, 74, 128), (110, 111, 128), (125, 126, 128), (88, 89, 128), (66, 67, 128), (103, 104, 128), (118, 119, 128), (81, 82, 128), (96, 97, 128), (74, 75, 128), (111, 112, 128), (126, 127, 128), (89, 90, 128), (67, 68, 128), (104, 105, 128), (119, 120, 128), (82, 83, 128), (97, 98, 128), (75, 76, 128), (112, 113, 128), (127, 64, 128), (90, 91, 128), (68, 69, 128), (105, 106, 128), (120, 121, 128), (83, 84, 128), (98, 99, 128), (76, 77, 128), (113, 114, 128), (91, 92, 128), (69, 70, 128), (106, 107, 128), (121, 122, 128), (84, 85, 128), (99, 100, 128), (77, 78, 128), (114, 115, 128), (92, 93, 128), (107, 108, 128), (70, 71, 128), (122, 123, 128), (85, 86, 128), (100, 101, 128), (51, 50, 129), (14, 13, 129), (29, 28, 129), (7, 6, 129), (44, 43, 129), (59, 58, 129), (22, 21, 129), (37, 36, 129), (15, 14, 129), (52, 51, 129), (30, 29, 129), (8, 7, 129), (45, 44, 129), (60, 59, 129), (23, 22, 129), (1, 0, 129), (38, 37, 129), (53, 52, 129), (16, 15, 129), (31, 30, 129), (9, 8, 129), (46, 45, 129), (61, 60, 129), (24, 23, 129), (2, 1, 129), (39, 38, 129), (54, 53, 129), (17, 16, 129), (32, 31, 129), (10, 9, 129), (47, 46, 129), (62, 61, 129), (25, 24, 129), (3, 2, 129), (40, 39, 129), (55, 54, 129), (18, 17, 129), (33, 32, 129), (11, 10, 129), (48, 47, 129), (63, 62, 129), (26, 25, 129), (41, 40, 129), (4, 3, 129), (56, 55, 129), (19, 18, 129), (34, 33, 129), (12, 11, 129), (49, 48, 129), (0, 63, 129), (27, 26, 129), (5, 4, 129), (42, 41, 129), (57, 56, 129), (20, 19, 129), (35, 34, 129), (13, 12, 129), (50, 49, 129), (28, 27, 129), (6, 5, 129), (43, 42, 129), (58, 57, 129), (21, 20, 129), (36, 35, 129)])
_uv = me_circle.uv_layers.new(name='UVMap')
_uv.uv.foreach_set('vector', [0.5019, 0.03831, 0.5019, 0.02968, 0.7451, 0.02968, 0.7451, 0.03831, 0.5019, 0.01241, 0.5019, 0.02104, 0.7451, 0.02104, 0.7451, 0.01241, 0.5019, 0.003786, 0.5019, 0.01241, 0.7451, 0.01241, 0.7451, 0.003786, 0.5019, 0.04695, 0.5019, 0.03831, 0.7451, 0.03831, 0.7451, 0.04695, 0.5019, 0.05559, 0.5019, 0.04695, 0.7451, 0.04695, 0.7451, 0.05559, 0.5019, 0.06422, 0.5019, 0.05559, 0.7451, 0.05559, 0.7451, 0.06422, 0.5019, 0.03831, 0.5019, 0.04695, 0.7451, 0.04695, 0.7451, 0.03831, 0.5019, 0.02967, 0.5019, 0.03831, 0.7451, 0.03831, 0.7451, 0.02967, 0.5019, 0.02968, 0.5019, 0.02104, 0.7451, 0.02104, 0.7451, 0.02968, 0.5019, 0.02104, 0.5019, 0.02967, 0.7451, 0.02967, 0.7451, 0.02104, 0.5019, 0.01241, 0.5019, 0.02104, 0.7451, 0.02104, 0.7451, 0.01241, 0.5019, 0.03831, 0.5019, 0.02968, 0.7451, 0.02968, 0.7451, 0.03831, 0.5019, 0.04695, 0.5019, 0.03831, 0.7451, 0.03831, 0.7451, 0.04695, 0.5019, 0.04695, 0.5019, 0.05559, 0.7451, 0.05559, 0.7451, 0.04695, 0.5019, 0.05559, 0.5019, 0.04695, 0.7451, 0.04695, 0.7451, 0.05559, 0.5019, 0.03831, 0.5019, 0.04695, 0.7451, 0.04695, 0.7451, 0.03831, 0.5019, 0.02104, 0.5019, 0.01241, 0.7451, 0.01241, 0.7451, 0.02104, 0.5019, 0.02967, 0.5019, 0.03831, 0.7451, 0.03831, 0.7451, 0.02967, 0.5019, 0.02104, 0.5019, 0.02967, 0.7451, 0.02967, 0.7451, 0.02104, 0.5019, 0.02968, 0.5019, 0.02104, 0.7451, 0.02104, 0.7451, 0.02968, 0.5019, 0.03831, 0.5019, 0.02967, 0.7451, 0.02967, 0.7451, 0.03831, 0.5019, 0.05559, 0.5019, 0.06422, 0.7451, 0.06422, 0.7451, 0.05559, 0.5019, 0.04695, 0.5019, 0.03831, 0.7451, 0.03831, 0.7451, 0.04695, 0.5019, 0.04695, 0.5019, 0.05559, 0.7451, 0.05559, 0.7451, 0.04695, 0.5019, 0.01241, 0.5019, 0.003785, 0.7451, 0.003785, 0.7451, 0.01241, 0.5019, 0.03831, 0.5019, 0.04695, 0.7451, 0.04695, 0.7451, 0.03831, 0.5019, 0.02967, 0.5019, 0.03831, 0.7451, 0.03831, 0.7451, 0.02967, 0.5019, 0.02104, 0.5019, 0.01241, 0.7451, 0.01241, 0.7451, 0.02104, 0.5019, 0.07284, 0.5019, 0.06422, 0.7451, 0.06422, 0.7451, 0.07284, 0.5019, 0.02967, 0.5019, 0.02104, 0.7451, 0.02104, 0.7451, 0.02967, 0.5019, 0.03831, 0.5019, 0.02967, 0.7451, 0.02967, 0.7451, 0.03831, 0.5019, 0.06422, 0.5019, 0.07284, 0.7451, 0.07284, 0.7451, 0.06422, 0.5019, 0.05559, 0.5019, 0.06422, 0.7451, 0.06422, 0.7451, 0.05559, 0.5019, 0.003786, 0.5019, 0.01241, 0.7451, 0.01241, 0.7451, 0.003785, 0.5019, 0.04695, 0.5019, 0.05559, 0.7451, 0.05559, 0.7451, 0.04695, 0.5019, 0.03831, 0.5019, 0.04695, 0.7451, 0.04695, 0.7451, 0.03831, 0.5019, 0.01241, 0.5019, 0.003785, 0.7451, 0.003784, 0.7451, 0.01241, 0.5019, 0.06422, 0.5019, 0.05559, 0.7451, 0.05559, 0.7451, 0.06422, 0.5019, 0.02104, 0.5019, 0.01241, 0.7451, 0.01241, 0.7451, 0.02104, 0.5019, 0.02967, 0.5019, 0.02104, 0.7451, 0.02104, 0.7451, 0.02967, 0.5019, 0.07284, 0.5019, 0.06422, 0.7451, 0.06422, 0.7451, 0.07284, 0.5019, 0.06422, 0.5019, 0.07284, 0.7451, 0.07284, 0.7451, 0.06422, 0.5019, 0.01241, 0.5019, 0.02104, 0.7451, 0.02104, 0.7451, 0.01241, 0.5019, 0.05559, 0.5019, 0.06422, 0.7451, 0.06422, 0.7451, 0.05559, 0.5019, 0.04695, 0.5019, 0.05559, 0.7451, 0.05559, 0.7451, 0.04695, 0.5019, 0.003784, 0.5019, 0.01241, 0.7451, 0.01241, 0.7451, 0.003784, 0.5019, 0.01241, 0.5019, 0.003784, 0.7451, 0.003784, 0.7451, 0.01241, 0.5019, 0.05559, 0.5019, 0.04695, 0.7451, 0.04695, 0.7451, 0.05559, 0.5019, 0.02104, 0.5019, 0.01241, 0.7451, 0.01241, 0.7451, 0.02104, 0.5019, 0.06422, 0.5019, 0.05559, 0.7451, 0.05559, 0.7451, 0.06422, 0.5019, 0.07284, 0.5019, 0.06422, 0.7451, 0.06422, 0.7451, 0.07284, 0.5019, 0.02104, 0.5019, 0.02968, 0.7451, 0.02968, 0.7451, 0.02104, 0.5019, 0.06422, 0.5019, 0.07284, 0.7451, 0.07284, 0.7451, 0.06422, 0.5019, 0.05559, 0.5019, 0.06422, 0.7451, 0.06422, 0.7451, 0.05559, 0.5019, 0.01241, 0.5019, 0.02104, 0.7451, 0.02104, 0.7451, 0.01241, 0.5019, 0.04695, 0.5019, 0.03831, 0.7451, 0.03831, 0.7451, 0.04695, 0.5019, 0.003784, 0.5019, 0.01241, 0.7451, 0.01241, 0.7451, 0.003784, 0.5019, 0.01241, 0.5019, 0.003784, 0.7451, 0.003784, 0.7451, 0.01241, 0.5019, 0.05559, 0.5019, 0.04695, 0.7451, 0.04695, 0.7451, 0.05559, 0.5019, 0.06422, 0.5019, 0.05559, 0.7451, 0.05559, 0.7451, 0.06422, 0.5019, 0.02968, 0.5019, 0.03831, 0.7451, 0.03831, 0.7451, 0.02968, 0.5019, 0.07284, 0.5019, 0.06422, 0.7451, 0.06422, 0.7451, 0.07284, 0.5019, 0.06422, 0.5019, 0.07284, 0.7451, 0.07284, 0.7451, 0.06422, 0.5019, 0.02104, 0.5019, 0.02967, 0.7451, 0.02967, 0.7451, 0.02104, 0.7585, 0.8287, 0.7574, 0.8231, 0.8137, 0.8148, 0.8702, 0.8288, 0.8686, 0.8342, 0.8137, 0.8148, 0.7948, 0.7606, 0.8002, 0.7589, 0.8137, 0.8148, 0.7799, 0.8609, 0.7756, 0.8573, 0.8137, 0.8148, 0.8664, 0.79, 0.8686, 0.7953, 0.8137, 0.8148, 0.8438, 0.8642, 0.8388, 0.8669, 0.8137, 0.8148, 0.7649, 0.7852, 0.7681, 0.7805, 0.8137, 0.8148, 0.817, 0.8723, 0.8113, 0.8722, 0.8137, 0.8148, 0.8388, 0.7626, 0.8438, 0.7652, 0.8137, 0.8148, 0.8686, 0.8342, 0.8664, 0.8395, 0.8137, 0.8148, 0.7574, 0.8231, 0.7569, 0.8175, 0.8137, 0.8148, 0.8002, 0.7589, 0.8057, 0.7578, 0.8137, 0.8148, 0.7756, 0.8573, 0.7716, 0.8533, 0.8137, 0.8148, 0.8686, 0.7953, 0.8702, 0.8007, 0.8137, 0.8148, 0.8388, 0.8669, 0.8336, 0.869, 0.8137, 0.8148, 0.7681, 0.7805, 0.7716, 0.7762, 0.8137, 0.8148, 0.8113, 0.8722, 0.8057, 0.8716, 0.8137, 0.8148, 0.8438, 0.7652, 0.8486, 0.7684, 0.8137, 0.8148, 0.8664, 0.8395, 0.8637, 0.8444, 0.8137, 0.8148, 0.7569, 0.8175, 0.7569, 0.8119, 0.8137, 0.8148, 0.8057, 0.7578, 0.8113, 0.7572, 0.8137, 0.8148, 0.7716, 0.8533, 0.768, 0.8489, 0.8137, 0.8148, 0.8702, 0.8007, 0.8713, 0.8063, 0.8137, 0.8148, 0.8336, 0.869, 0.8281, 0.8706, 0.8137, 0.8148, 0.7716, 0.7762, 0.7756, 0.7722, 0.8137, 0.8148, 0.8057, 0.8716, 0.8002, 0.8705, 0.8137, 0.8148, 0.8486, 0.7684, 0.8529, 0.772, 0.8137, 0.8148, 0.8637, 0.8444, 0.8605, 0.8492, 0.8137, 0.8148, 0.7569, 0.8119, 0.7574, 0.8063, 0.8137, 0.8148, 0.8113, 0.7572, 0.817, 0.7572, 0.8137, 0.8148, 0.768, 0.8489, 0.7649, 0.8442, 0.8137, 0.8148, 0.8713, 0.8063, 0.8719, 0.8119, 0.8137, 0.8148, 0.8281, 0.8706, 0.8226, 0.8717, 0.8137, 0.8148, 0.7756, 0.7722, 0.7799, 0.7686, 0.8137, 0.8148, 0.8002, 0.8705, 0.7948, 0.8689, 0.8137, 0.8148, 0.8529, 0.772, 0.857, 0.7759, 0.8137, 0.8148, 0.8605, 0.8492, 0.8569, 0.8535, 0.8137, 0.8148, 0.7574, 0.8063, 0.7585, 0.8008, 0.8137, 0.8148, 0.817, 0.7572, 0.8226, 0.7577, 0.8137, 0.8148, 0.7649, 0.8442, 0.7623, 0.8393, 0.8137, 0.8148, 0.8719, 0.8119, 0.8719, 0.8176, 0.8137, 0.8148, 0.8226, 0.8717, 0.817, 0.8723, 0.8137, 0.8148, 0.7799, 0.7686, 0.7846, 0.7654, 0.8137, 0.8148, 0.7948, 0.8689, 0.7896, 0.8667, 0.8137, 0.8148, 0.857, 0.7759, 0.8606, 0.7803, 0.8137, 0.8148, 0.8569, 0.8535, 0.8529, 0.8575, 0.8137, 0.8148, 0.7585, 0.8008, 0.7601, 0.7954, 0.8137, 0.8148, 0.8226, 0.7577, 0.8282, 0.7588, 0.8137, 0.8148, 0.7623, 0.8393, 0.7601, 0.834, 0.8137, 0.8148, 0.8719, 0.8176, 0.8713, 0.8232, 0.8137, 0.8148, 0.7846, 0.7654, 0.7896, 0.7628, 0.8137, 0.8148, 0.7896, 0.8667, 0.7846, 0.864, 0.8137, 0.8148, 0.8606, 0.7803, 0.8637, 0.785, 0.8137, 0.8148, 0.8529, 0.8575, 0.8485, 0.8611, 0.8137, 0.8148, 0.7601, 0.7954, 0.7623, 0.7902, 0.8137, 0.8148, 0.8282, 0.7588, 0.8336, 0.7604, 0.8137, 0.8148, 0.7601, 0.834, 0.7585, 0.8287, 0.8137, 0.8148, 0.8713, 0.8232, 0.8702, 0.8288, 0.8137, 0.8148, 0.7896, 0.7628, 0.7948, 0.7606, 0.8137, 0.8148, 0.8637, 0.785, 0.8664, 0.79, 0.8137, 0.8148, 0.7846, 0.864, 0.7799, 0.8609, 0.8137, 0.8148, 0.8485, 0.8611, 0.8438, 0.8642, 0.8137, 0.8148, 0.7623, 0.7902, 0.7649, 0.7852, 0.8137, 0.8148, 0.8336, 0.7604, 0.8388, 0.7626, 0.8137, 0.8148, 0.8717, 0.7983, 0.8728, 0.8041, 0.8137, 0.8128, 0.7558, 0.7983, 0.7575, 0.7927, 0.8137, 0.8128, 0.7936, 0.8691, 0.7882, 0.8668, 0.8137, 0.8128, 0.7782, 0.7649, 0.783, 0.7616, 0.8137, 0.8128, 0.8678, 0.8384, 0.865, 0.8436, 0.8137, 0.8128, 0.8445, 0.7616, 0.8493, 0.7649, 0.8137, 0.8128, 0.7625, 0.8436, 0.7597, 0.8384, 0.8137, 0.8128, 0.8393, 0.8668, 0.8339, 0.8691, 0.8137, 0.8128, 0.7546, 0.8041, 0.7558, 0.7983, 0.8137, 0.8128, 0.87, 0.7927, 0.8717, 0.7983, 0.8137, 0.8128, 0.7992, 0.8708, 0.7936, 0.8691, 0.8137, 0.8128, 0.7736, 0.7686, 0.7782, 0.7649, 0.8137, 0.8128, 0.87, 0.833, 0.8678, 0.8384, 0.8137, 0.8128, 0.8393, 0.7588, 0.8445, 0.7616, 0.8137, 0.8128, 0.7658, 0.8484, 0.7625, 0.8436, 0.8137, 0.8128, 0.8108, 0.7532, 0.8167, 0.7532, 0.8137, 0.8128, 0.8445, 0.8641, 0.8393, 0.8668, 0.8137, 0.8128, 0.8678, 0.7873, 0.87, 0.7927, 0.8137, 0.8128, 0.7541, 0.8099, 0.7546, 0.8041, 0.8137, 0.8128, 0.805, 0.8719, 0.7992, 0.8708, 0.8137, 0.8128, 0.7695, 0.7727, 0.7736, 0.7686, 0.8137, 0.8128, 0.8717, 0.8274, 0.87, 0.833, 0.8137, 0.8128, 0.8339, 0.7566, 0.8393, 0.7588, 0.8137, 0.8128, 0.7695, 0.853, 0.7658, 0.8484, 0.8137, 0.8128, 0.805, 0.7537, 0.8108, 0.7532, 0.8137, 0.8128, 0.8493, 0.8608, 0.8445, 0.8641, 0.8137, 0.8128, 0.865, 0.7821, 0.8678, 0.7873, 0.8137, 0.8128, 0.7541, 0.8158, 0.7541, 0.8099, 0.8137, 0.8128, 0.8108, 0.8725, 0.805, 0.8719, 0.8137, 0.8128, 0.7658, 0.7772, 0.7695, 0.7727, 0.8137, 0.8128, 0.8728, 0.8216, 0.8717, 0.8274, 0.8137, 0.8128, 0.8283, 0.7549, 0.8339, 0.7566, 0.8137, 0.8128, 0.7736, 0.8571, 0.7695, 0.853, 0.8137, 0.8128, 0.7992, 0.7549, 0.805, 0.7537, 0.8137, 0.8128, 0.8539, 0.8571, 0.8493, 0.8608, 0.8137, 0.8128, 0.8617, 0.7772, 0.865, 0.7821, 0.8137, 0.8128, 0.7546, 0.8216, 0.7541, 0.8158, 0.8137, 0.8128, 0.8167, 0.8725, 0.8108, 0.8725, 0.8137, 0.8128, 0.7625, 0.7821, 0.7658, 0.7772, 0.8137, 0.8128, 0.8734, 0.8158, 0.8728, 0.8216, 0.8137, 0.8128, 0.8225, 0.7537, 0.8283, 0.7549, 0.8137, 0.8128, 0.7782, 0.8608, 0.7736, 0.8571, 0.8137, 0.8128, 0.858, 0.853, 0.8539, 0.8571, 0.8137, 0.8128, 0.7936, 0.7566, 0.7992, 0.7549, 0.8137, 0.8128, 0.858, 0.7727, 0.8617, 0.7772, 0.8137, 0.8128, 0.7558, 0.8274, 0.7546, 0.8216, 0.8137, 0.8128, 0.8225, 0.8719, 0.8167, 0.8725, 0.8137, 0.8128, 0.7597, 0.7873, 0.7625, 0.7821, 0.8137, 0.8128, 0.8734, 0.8099, 0.8734, 0.8158, 0.8137, 0.8128, 0.8167, 0.7532, 0.8225, 0.7537, 0.8137, 0.8128, 0.783, 0.8641, 0.7782, 0.8608, 0.8137, 0.8128, 0.7882, 0.7588, 0.7936, 0.7566, 0.8137, 0.8128, 0.8617, 0.8484, 0.858, 0.853, 0.8137, 0.8128, 0.8539, 0.7686, 0.858, 0.7727, 0.8137, 0.8128, 0.7575, 0.833, 0.7558, 0.8274, 0.8137, 0.8128, 0.8283, 0.8708, 0.8225, 0.8719, 0.8137, 0.8128, 0.7575, 0.7927, 0.7597, 0.7873, 0.8137, 0.8128, 0.8728, 0.8041, 0.8734, 0.8099, 0.8137, 0.8128, 0.7882, 0.8668, 0.783, 0.8641, 0.8137, 0.8128, 0.783, 0.7616, 0.7882, 0.7588, 0.8137, 0.8128, 0.865, 0.8436, 0.8617, 0.8484, 0.8137, 0.8128, 0.8493, 0.7649, 0.8539, 0.7686, 0.8137, 0.8128, 0.7597, 0.8384, 0.7575, 0.833, 0.8137, 0.8128, 0.8339, 0.8691, 0.8283, 0.8708, 0.8137, 0.8128])
me_circle.use_remesh_preserve_volume = False
me_circle.use_remesh_preserve_attributes = False
me_circle.use_mirror_vertex_groups = False
me_circle.update()
me_colobotmesh__003 = bpy.data.meshes.new('ColobotMesh_.003')
me_colobotmesh__003.from_pydata([(-3.731, 2.94, 1.5), (-1.176, 1.468, -2.5), (-1.176, 1.468, 2.5), (-3.181, 1.468, 1.5), (-1.176, 3.468, -2.5), (-3.731, 2.94, -1.5), (-3.181, 1.468, -1.5), (-1.176, 3.468, 2.5)], [], [(4, 7, 2), (2, 1, 4), (5, 6, 3), (3, 0, 5), (6, 1, 2), (2, 3, 6), (5, 4, 1), (1, 6, 5), (0, 7, 4), (4, 5, 0), (0, 2, 7), (0, 3, 2)])
me_colobotmesh__003.polygons.foreach_set('material_index', [0, 0, 1, 1, 0, 0, 1, 1, 1, 1, 1, 1])
_uv = me_colobotmesh__003.uv_layers.new(name='UV_1')
_uv.uv.foreach_set('vector', [0.752, 0.873, 0.873, 0.873, 0.873, 0.752, 0.873, 0.752, 0.752, 0.752, 0.752, 0.873, 0.5512, 0.6423, 0.5512, 0.5762, 0.6988, 0.5762, 0.6988, 0.5762, 0.6988, 0.6423, 0.5512, 0.6423, 0.5762, 0.9879, 0.584, 0.9863, 0.584, 0.9941, 0.584, 0.9941, 0.5762, 0.9926, 0.5762, 0.9879, 0.748, 0.6423, 0.502, 0.666, 0.502, 0.5762, 0.502, 0.5762, 0.6951, 0.5762, 0.748, 0.6423, 0.8988, 0.5762, 0.9355, 0.666, 0.752, 0.666, 0.752, 0.666, 0.7887, 0.5762, 0.8988, 0.5762, 0.502, 0.6423, 0.748, 0.5762, 0.748, 0.666, 0.502, 0.6423, 0.5549, 0.5762, 0.748, 0.5762])
_uv.active_render = True
_uv = me_colobotmesh__003.uv_layers.new(name='UV_2')
_uv.uv.foreach_set('vector', [-7.451e-09, 0.9977, 1.0, 0.9977, 1.0, 0.4961, 1.0, 0.4961, -7.451e-09, 0.4961, -7.451e-09, 0.9977, 0.2, 0.8653, 0.2, 0.4961, 0.8, 0.4961, 0.8, 0.4961, 0.8, 0.8653, 0.2, 0.8653, 0.06413, 0.2491, 0.2979, 0.08176, 0.2979, 0.9182, 0.2979, 0.9182, 0.06413, 0.7509, 0.06413, 0.2491, 2.106e-08, 0.8653, 0.2979, 0.9977, 0.2979, 0.4961, 0.2979, 0.4961, 0.06413, 0.4961, 2.106e-08, 0.8653, 2.106e-08, 0.7509, 0.2979, 0.9182, 0.2979, 0.08176, 0.2979, 0.08176, 2.106e-08, 0.2491, 2.106e-08, 0.7509, 2.106e-08, 0.8653, 0.2979, 0.4961, 0.2979, 0.9977, 2.106e-08, 0.8653, 0.06413, 0.4961, 0.2979, 0.4961])
me_colobotmesh__003.materials.append(mat_colobotmesh_mat_1)
me_colobotmesh__003.materials.append(mat_colobotmesh_mat_2)
me_colobotmesh__003.materials.append(mat_colobotmesh_mat_3)
me_colobotmesh__003.use_remesh_preserve_volume = False
me_colobotmesh__003.use_remesh_preserve_attributes = False
me_colobotmesh__003.use_mirror_vertex_groups = False
me_colobotmesh__003.update()
me_colobotmesh__002 = bpy.data.meshes.new('ColobotMesh_.002')
me_colobotmesh__002.from_pydata([(2.188, 2.769, -0.5157), (2.188, 2.167, -0.5157), (1.444, 2.167, 1.807), (-1.194, 2.769, -1.826), (-1.194, 2.167, -1.826), (1.444, 2.769, -1.83), (2.639, 2.468, -0.776), (2.639, 2.468, 0.7537), (1.704, 2.468, -2.35), (-1.194, 2.769, 1.804), (1.444, 2.769, 1.807), (-1.194, 2.167, 1.804), (-1.194, 2.468, 2.325), (-1.194, 2.468, -2.347), (1.704, 2.468, 2.328), (2.188, 2.769, 0.4935), (1.444, 2.167, -1.83), (2.188, 2.167, 0.4935), (1.293, 2.339, -0.1943)], [], [(16, 1, 0, 5), (8, 6, 1, 16), (4, 16, 5, 3), (13, 8, 16, 4), (3, 5, 8, 13), (10, 14, 7), (15, 10, 7), (2, 10, 15), (17, 2, 15), (14, 2, 17), (7, 14, 17), (9, 12, 14), (10, 9, 14), (11, 9, 10), (2, 11, 10), (12, 11, 2), (14, 12, 2), (5, 0, 6, 8)])
_uv = me_colobotmesh__002.uv_layers.new(name='UV_1')
_uv.uv.foreach_set('vector', [0.834, 0.166, 0.752, 0.166, 0.752, 0.248, 0.834, 0.248, 0.834, 0.248, 0.7636, 0.248, 0.752, 0.166, 0.8107, 0.166, 0.752, 0.166, 0.834, 0.166, 0.834, 0.248, 0.752, 0.248, 0.8335, 0.248, 0.834, 0.248, 0.7524, 0.166, 0.752, 0.166, 0.752, 0.248, 0.7524, 0.248, 0.834, 0.166, 0.8335, 0.166, 0.752, 0.248, 0.752, 0.166, 0.8223, 0.166, 0.8223, 0.248, 0.752, 0.248, 0.8223, 0.166, 0.752, 0.166, 0.752, 0.248, 0.834, 0.248, 0.834, 0.166, 0.752, 0.166, 0.834, 0.248, 0.752, 0.248, 0.752, 0.166, 0.834, 0.166, 0.834, 0.248, 0.752, 0.248, 0.834, 0.166, 0.834, 0.248, 0.834, 0.166, 0.752, 0.166, 0.8335, 0.248, 0.752, 0.248, 0.752, 0.166, 0.834, 0.166, 0.834, 0.248, 0.752, 0.248, 0.752, 0.166, 0.834, 0.166, 0.752, 0.248, 0.7524, 0.248, 0.7524, 0.166, 0.8335, 0.166, 0.752, 0.248, 0.8335, 0.248, 0.8335, 0.166, 0.8107, 0.248, 0.752, 0.248, 0.7636, 0.166, 0.834, 0.166])
_uv.active_render = True
_uv = me_colobotmesh__002.uv_layers.new(name='UV_2')
_uv.uv.foreach_set('vector', [0.1341, 0.6715, 0.3969, 0.6715, 0.3969, 0.8222, 0.1341, 0.8222, 0.6336, 0.1068, 0.7425, 0.3702, 0.69, 0.4137, 0.6032, 0.1939, 0.2958, 0.6715, 0.6032, 0.6715, 0.6032, 0.8222, 0.2958, 0.8222, 0.2958, 0.1073, 0.6336, 0.1068, 0.6032, 0.1939, 0.2958, 0.1944, 0.2958, 0.1944, 0.6032, 0.1939, 0.6336, 0.1068, 0.2958, 0.1073, 0.6032, 0.8024, 0.6336, 0.8894, 0.7425, 0.6261, 0.69, 0.5826, 0.6032, 0.8024, 0.7425, 0.6261, 0.8615, 0.6715, 0.8615, 0.8222, 0.5987, 0.8222, 0.5987, 0.6715, 0.8615, 0.6715, 0.5987, 0.8222, 0.6336, 0.8894, 0.6032, 0.8024, 0.69, 0.5826, 0.7425, 0.6261, 0.6336, 0.8894, 0.69, 0.5826, 0.2958, 0.8018, 0.2958, 0.8889, 0.6336, 0.8894, 0.6032, 0.8024, 0.2958, 0.8018, 0.6336, 0.8894, 0.2958, 0.6715, 0.2958, 0.8222, 0.6032, 0.8222, 0.6032, 0.6715, 0.2958, 0.6715, 0.6032, 0.8222, 0.2958, 0.8889, 0.2958, 0.8018, 0.6032, 0.8024, 0.6336, 0.8894, 0.2958, 0.8889, 0.6032, 0.8024, 0.6032, 0.1939, 0.69, 0.4137, 0.7425, 0.3702, 0.6336, 0.1068])
me_colobotmesh__002.materials.append(mat_colobotmesh_mat_1)
me_colobotmesh__002.materials.append(mat_colobotmesh_mat_2)
me_colobotmesh__002.materials.append(mat_colobotmesh_mat_3)
me_colobotmesh__002.use_remesh_preserve_volume = False
me_colobotmesh__002.use_remesh_preserve_attributes = False
me_colobotmesh__002.use_mirror_vertex_groups = False
me_colobotmesh__002.update()
me_colobotmesh__001 = bpy.data.meshes.new('ColobotMesh_.001')
me_colobotmesh__001.from_pydata([(0.4631, -0.5085, -1.0), (-0.5393, -0.5102, -1.0), (0.4631, 0.8053, 1.0), (-2.622, 1.494, 1.0), (-2.453, 1.098, -1.0), (-2.453, 1.098, 1.0), (-1.166, 1.496, 1.0), (0.4631, -0.5085, 1.0), (-2.622, 1.494, -1.0), (-1.166, 1.496, -1.0), (-0.5393, 0.3466, -1.0), (-0.5393, -0.5102, 1.0), (-0.5393, 0.3466, 1.0), (0.4631, 0.8053, -1.0)], [], [(10, 0, 1), (4, 5, 3), (8, 4, 3), (10, 12, 5), (4, 10, 5), (1, 11, 12), (10, 1, 12), (0, 7, 11), (1, 0, 11), (13, 2, 7), (0, 13, 7), (9, 6, 2), (13, 9, 2), (3, 5, 6), (5, 12, 6), (6, 12, 2), (2, 12, 7), (7, 12, 11), (4, 8, 9), (10, 4, 9), (10, 9, 13), (10, 13, 0)])
me_colobotmesh__001.polygons.foreach_set('material_index', [0, 2, 2, 2, 2, 2, 2, 2, 2, 2, 2, 2, 2, 0, 0, 0, 0, 0, 0, 0, 0, 0])
_uv = me_colobotmesh__001.uv_layers.new(name='UV_1')
_uv.uv.foreach_set('vector', [0.6635, 0.9908, 0.666, 0.9941, 0.6635, 0.9941, 0.001953, 0.624, 0.08398, 0.624, 0.08398, 0.557, 0.001953, 0.557, 0.001953, 0.624, 0.08398, 0.557, 0.001953, 0.7513, 0.08398, 0.7513, 0.08398, 0.624, 0.001953, 0.624, 0.001953, 0.7513, 0.08398, 0.624, 0.001953, 0.8965, 0.08398, 0.8965, 0.08398, 0.7513, 0.001953, 0.7513, 0.001953, 0.8965, 0.08398, 0.7513, 0.001953, 0.8962, 0.08398, 0.8962, 0.08398, 0.8965, 0.001953, 0.8965, 0.001953, 0.8962, 0.08398, 0.8965, 0.001953, 0.6736, 0.08398, 0.6736, 0.08398, 0.8962, 0.001953, 0.8962, 0.001953, 0.6736, 0.08398, 0.8962, 0.001953, 0.5566, 0.08398, 0.5566, 0.08398, 0.6736, 0.001953, 0.6736, 0.001953, 0.5566, 0.08398, 0.6736, 0.6582, 0.9863, 0.6586, 0.9879, 0.6619, 0.9863, 0.6586, 0.9879, 0.6635, 0.9908, 0.6619, 0.9863, 0.6619, 0.9863, 0.6635, 0.9908, 0.666, 0.989, 0.666, 0.989, 0.6635, 0.9908, 0.666, 0.9941, 0.666, 0.9941, 0.6635, 0.9908, 0.6635, 0.9941, 0.6586, 0.9879, 0.6582, 0.9863, 0.6619, 0.9863, 0.6635, 0.9908, 0.6586, 0.9879, 0.6619, 0.9863, 0.6635, 0.9908, 0.6619, 0.9863, 0.666, 0.989, 0.6635, 0.9908, 0.666, 0.989, 0.666, 0.9941])
_uv.active_render = True
_uv = me_colobotmesh__001.uv_layers.new(name='UV_2')
_uv.uv.foreach_set('vector', [0.3721, 0.2149, 0.4889, 0.000405, 0.3721, 0.0, 0.3, 0.4034, 0.7, 0.4034, 0.7, 0.5026, 0.3, 0.5026, 0.3, 0.4034, 0.7, 0.5026, 0.3721, 0.3327, 0.3721, 0.6673, 0.149, 0.6673, 0.149, 0.3327, 0.3721, 0.3327, 0.149, 0.6673, 0.3, 0.0, 0.7, 0.0, 0.7, 0.2149, 0.3, 0.2149, 0.3, 0.0, 0.7, 0.2149, 0.4889, 0.3327, 0.4889, 0.6673, 0.3721, 0.6673, 0.3721, 0.3327, 0.4889, 0.3327, 0.3721, 0.6673, 0.3, 0.3299, 0.7, 0.3299, 0.7, 0.000405, 0.3, 0.000405, 0.3, 0.3299, 0.7, 0.000405, 0.2991, 0.3327, 0.2991, 0.6673, 0.4889, 0.6673, 0.4889, 0.3327, 0.2991, 0.3327, 0.4889, 0.6673, 0.1293, 0.5026, 0.149, 0.4034, 0.2991, 0.5031, 0.149, 0.4034, 0.3721, 0.2149, 0.2991, 0.5031, 0.2991, 0.5031, 0.3721, 0.2149, 0.4889, 0.3299, 0.4889, 0.3299, 0.3721, 0.2149, 0.4889, 0.000405, 0.4889, 0.000405, 0.3721, 0.2149, 0.3721, 0.0, 0.149, 0.4034, 0.1293, 0.5026, 0.2991, 0.5031, 0.3721, 0.2149, 0.149, 0.4034, 0.2991, 0.5031, 0.3721, 0.2149, 0.2991, 0.5031, 0.4889, 0.3299, 0.3721, 0.2149, 0.4889, 0.3299, 0.4889, 0.000405])
me_colobotmesh__001.materials.append(mat_colobotmesh_mat_1)
me_colobotmesh__001.materials.append(mat_colobotmesh_mat_2)
me_colobotmesh__001.materials.append(mat_colobotmesh_mat_3)
me_colobotmesh__001.use_remesh_preserve_volume = False
me_colobotmesh__001.use_remesh_preserve_attributes = False
me_colobotmesh__001.use_mirror_vertex_groups = False
me_colobotmesh__001.update()

# ---- objects
ob_holder_new = bpy.data.objects.new('Holder_new', me_colobotmesh__004)
ob_new_canon = bpy.data.objects.new('New_canon', me_circle)
ob_case = bpy.data.objects.new('Case', me_colobotmesh__003)
ob_holder = bpy.data.objects.new('Holder', me_colobotmesh__002)
ob_stand = bpy.data.objects.new('Stand', me_colobotmesh__001)

# ---- transforms, parenting, visibility, modifiers, constraints
ob_holder_new.location = (0.0, 0.0, 0.0)
ob_holder_new.rotation_euler = (1.571, 0.0, 0.0)
ob_holder_new.lineart.crease_threshold = 0.0
ob_new_canon.location = (1.832, 1.49e-07, 2.459)
ob_new_canon.rotation_euler = (0.0, 1.571, 0.0)
ob_new_canon.lineart.crease_threshold = 0.0
ob_case.location = (0.0, 0.0, 0.0)
ob_case.rotation_euler = (1.571, 0.0, 0.0)
ob_case.lineart.crease_threshold = 0.0
ob_holder.location = (0.0, 0.0, 0.0)
ob_holder.rotation_euler = (1.571, 0.0, 0.0)
ob_holder.hide_viewport = True
ob_holder.lineart.crease_threshold = 0.0
ob_stand.location = (0.0, 0.0, 0.0)
ob_stand.rotation_euler = (1.571, 0.0, 0.0)
ob_stand.lineart.crease_threshold = 0.0

# ---- collection membership
col_collection_1.objects.link(ob_holder_new)
col_collection_1.objects.link(ob_new_canon)
col_collection_1.objects.link(ob_case)
col_collection_1.objects.link(ob_holder)
col_collection_1.objects.link(ob_stand)

# ---- scene / render settings (as saved in the file)
scene.frame_start = 1; scene.frame_end = 250; scene.frame_set(0)
scene.render.engine = 'BLENDER_EEVEE_NEXT'
scene.render.resolution_percentage = 50
scene.render.dither_intensity = 0.0
scene.cycles.use_denoising = False
scene.cycles.samples = 10
scene.cycles.sampling_pattern = 'TABULATED_SOBOL'
scene.cycles.light_sampling_threshold = 0.0
scene.cycles.use_adaptive_sampling = False
scene.cycles.use_light_tree = False
scene.cycles.blur_glossy = 0.0
scene.cycles.volume_bounces = 1
scene.cycles.pixel_filter_type = 'GAUSSIAN'
scene.cycles.sample_clamp_indirect = 0.0
scene.view_settings.view_transform = 'Standard'
bpy.context.view_layer.update()

# ---- added for rendering (the .blend has no active camera and no usable light): camera, sun
cam_auto = bpy.data.cameras.new('AutoCamera')
cam_auto.lens = 50.0
cam_auto.sensor_width = 36.0
cam_auto.clip_end = 1000.0
ob_auto_camera = bpy.data.objects.new('AutoCamera', cam_auto)
scene.collection.objects.link(ob_auto_camera)
ob_auto_camera.location = (11.3213, -12.7811, 9.17319)
ob_auto_camera.rotation_euler = (1.09748, -7.21219e-08, 0.694738)
scene.camera = ob_auto_camera
light_auto_sun = bpy.data.lights.new('AutoSun', 'SUN')
light_auto_sun.energy = 3.0
light_auto_sun.angle = 0.0523599
ob_auto_sun = bpy.data.objects.new('AutoSun', light_auto_sun)
scene.collection.objects.link(ob_auto_sun)
ob_auto_sun.rotation_euler = (0.872665, 0.174533, 0.523599)
bpy.context.view_layer.update()
